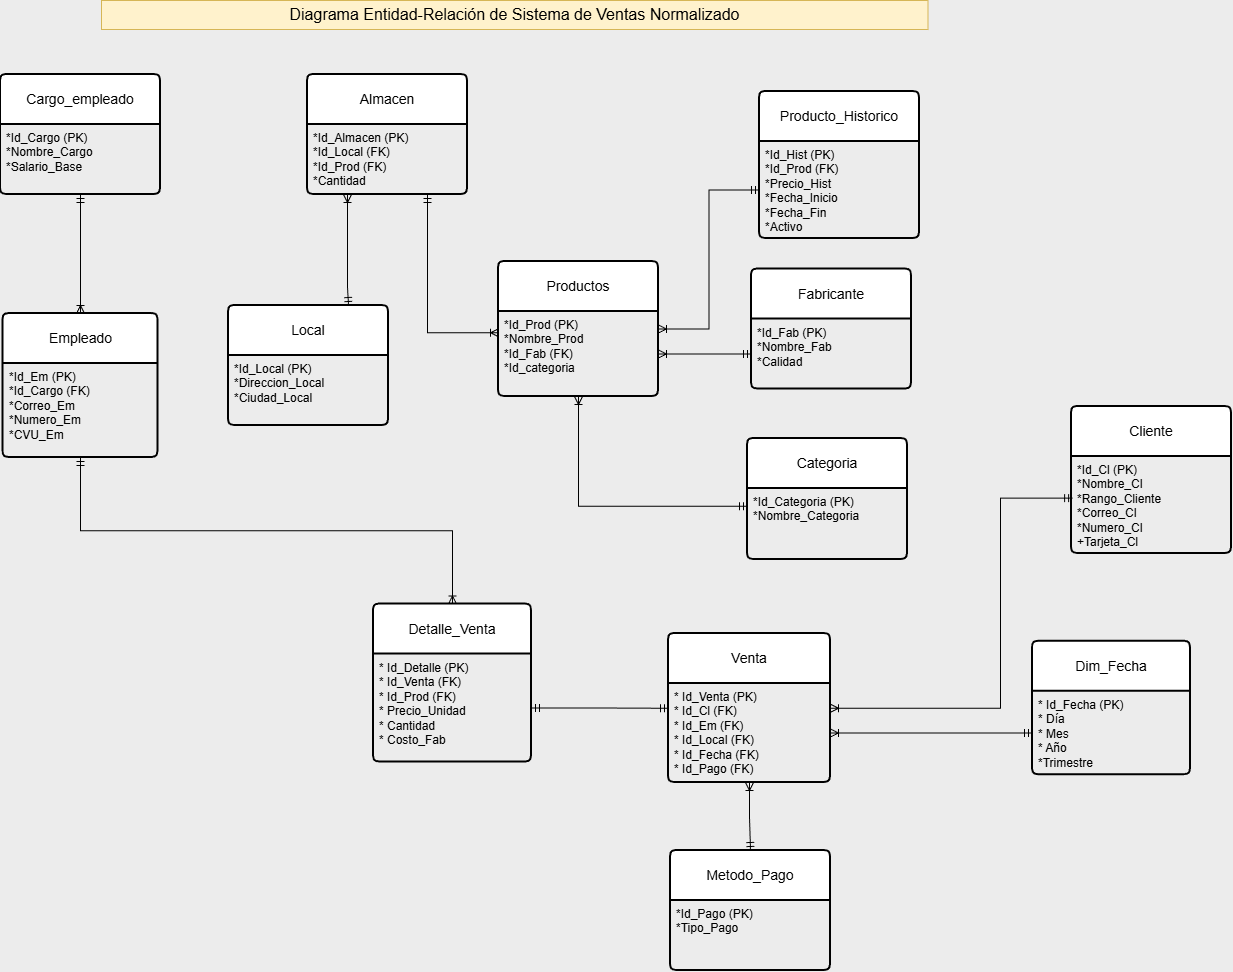

The diagram above was exported from draw.io. Its source (the exported page's mxGraphModel, read from the mxfile embedded in the PNG):
<mxGraphModel dx="1783" dy="1451" grid="0" gridSize="10" guides="1" tooltips="1" connect="1" arrows="1" fold="1" page="0" pageScale="1" pageWidth="1169" pageHeight="827" background="#ECECEC" math="0" shadow="0">
  <root>
    <mxCell id="0" />
    <mxCell id="1" parent="0" />
    <mxCell id="iIJ8BbOLW_WqsTIWEbPj-4" edge="1" parent="1" source="KYRJqhqzZIeS8OYH1BV3-2" style="edgeStyle=orthogonalEdgeStyle;rounded=0;orthogonalLoop=1;jettySize=auto;html=1;entryX=1;entryY=0.25;entryDx=0;entryDy=0;exitX=0.007;exitY=0.429;exitDx=0;exitDy=0;endArrow=ERoneToMany;endFill=0;startArrow=ERmandOne;startFill=0;exitPerimeter=0;" target="KYRJqhqzZIeS8OYH1BV3-26">
      <mxGeometry relative="1" as="geometry">
        <Array as="points">
          <mxPoint x="1244" y="462" />
          <mxPoint x="1244" y="672" />
        </Array>
      </mxGeometry>
    </mxCell>
    <mxCell id="KYRJqhqzZIeS8OYH1BV3-1" parent="1" style="swimlane;childLayout=stackLayout;horizontal=1;startSize=50;horizontalStack=0;rounded=1;fontSize=14;fontStyle=0;strokeWidth=2;resizeParent=0;resizeLast=1;shadow=0;dashed=0;align=center;arcSize=4;whiteSpace=wrap;html=1;" value="Cliente" vertex="1">
      <mxGeometry height="147" width="160" x="1315" y="370" as="geometry" />
    </mxCell>
    <mxCell id="KYRJqhqzZIeS8OYH1BV3-2" parent="KYRJqhqzZIeS8OYH1BV3-1" style="align=left;strokeColor=none;fillColor=none;spacingLeft=4;spacingRight=4;fontSize=12;verticalAlign=top;resizable=0;rotatable=0;part=1;html=1;whiteSpace=wrap;" value="*Id_Cl (PK)&lt;div&gt;*Nombre_Cl&lt;br&gt;&lt;div&gt;&lt;span style=&quot;background-color: transparent; color: light-dark(rgb(0, 0, 0), rgb(255, 255, 255));&quot;&gt;*&lt;/span&gt;&lt;span style=&quot;background-color: transparent; color: light-dark(rgb(0, 0, 0), rgb(255, 255, 255));&quot;&gt;Rango_Cliente&lt;/span&gt;&lt;/div&gt;&lt;div&gt;&lt;span style=&quot;background-color: transparent; color: light-dark(rgb(0, 0, 0), rgb(255, 255, 255));&quot;&gt;*Correo_Cl&lt;/span&gt;&lt;/div&gt;&lt;div&gt;*Numero&lt;span style=&quot;background-color: transparent; color: light-dark(rgb(0, 0, 0), rgb(255, 255, 255));&quot;&gt;_Cl&lt;/span&gt;&lt;/div&gt;&lt;div&gt;+Tarjeta&lt;span style=&quot;background-color: transparent; color: light-dark(rgb(0, 0, 0), rgb(255, 255, 255));&quot;&gt;_Cl&lt;br&gt;&lt;/span&gt;&lt;/div&gt;&lt;/div&gt;" vertex="1">
      <mxGeometry height="97" width="160" y="50" as="geometry" />
    </mxCell>
    <mxCell id="YLYUQdvDu1BDAS3eCAJl-5" edge="1" parent="1" source="KYRJqhqzZIeS8OYH1BV3-3" style="edgeStyle=orthogonalEdgeStyle;rounded=0;orthogonalLoop=1;jettySize=auto;html=1;entryX=0.5;entryY=1;entryDx=0;entryDy=0;endArrow=ERmandOne;endFill=0;startArrow=ERoneToMany;startFill=0;" target="KYRJqhqzZIeS8OYH1BV3-18">
      <mxGeometry relative="1" as="geometry" />
    </mxCell>
    <mxCell id="KYRJqhqzZIeS8OYH1BV3-3" parent="1" style="swimlane;childLayout=stackLayout;horizontal=1;startSize=50;horizontalStack=0;rounded=1;fontSize=14;fontStyle=0;strokeWidth=2;resizeParent=0;resizeLast=1;shadow=0;dashed=0;align=center;arcSize=4;whiteSpace=wrap;html=1;" value="Empleado" vertex="1">
      <mxGeometry height="144" width="155" x="246.5" y="277" as="geometry" />
    </mxCell>
    <mxCell id="KYRJqhqzZIeS8OYH1BV3-4" parent="KYRJqhqzZIeS8OYH1BV3-3" style="align=left;strokeColor=none;fillColor=none;spacingLeft=4;spacingRight=4;fontSize=12;verticalAlign=top;resizable=0;rotatable=0;part=1;html=1;whiteSpace=wrap;" value="*Id_Em (PK)&lt;div&gt;*Id_Cargo (FK)&lt;br&gt;&lt;div&gt;&lt;div&gt;*Correo&lt;span style=&quot;background-color: transparent; color: light-dark(rgb(0, 0, 0), rgb(255, 255, 255));&quot;&gt;_Em&lt;/span&gt;&lt;/div&gt;&lt;div&gt;*Numero&lt;span style=&quot;background-color: transparent; color: light-dark(rgb(0, 0, 0), rgb(255, 255, 255));&quot;&gt;_Em&lt;/span&gt;&lt;/div&gt;&lt;div&gt;*CVU&lt;span style=&quot;background-color: transparent; color: light-dark(rgb(0, 0, 0), rgb(255, 255, 255));&quot;&gt;_Em&lt;/span&gt;&lt;/div&gt;&lt;div&gt;&lt;br&gt;&lt;/div&gt;&lt;/div&gt;&lt;/div&gt;" vertex="1">
      <mxGeometry height="94" width="155" y="50" as="geometry" />
    </mxCell>
    <mxCell id="YLYUQdvDu1BDAS3eCAJl-29" edge="1" parent="1" source="KYRJqhqzZIeS8OYH1BV3-5" style="edgeStyle=orthogonalEdgeStyle;rounded=0;orthogonalLoop=1;jettySize=auto;html=1;entryX=0;entryY=0.5;entryDx=0;entryDy=0;endArrow=ERmandOne;endFill=0;startArrow=ERoneToMany;startFill=0;" target="YLYUQdvDu1BDAS3eCAJl-26">
      <mxGeometry relative="1" as="geometry" />
    </mxCell>
    <mxCell id="KYRJqhqzZIeS8OYH1BV3-5" parent="1" style="swimlane;childLayout=stackLayout;horizontal=1;startSize=50;horizontalStack=0;rounded=1;fontSize=14;fontStyle=0;strokeWidth=2;resizeParent=0;resizeLast=1;shadow=0;dashed=0;align=center;arcSize=4;whiteSpace=wrap;html=1;" value="Productos" vertex="1">
      <mxGeometry height="135" width="160" x="742" y="225" as="geometry" />
    </mxCell>
    <mxCell id="KYRJqhqzZIeS8OYH1BV3-6" parent="KYRJqhqzZIeS8OYH1BV3-5" style="align=left;strokeColor=none;fillColor=none;spacingLeft=4;spacingRight=4;fontSize=12;verticalAlign=top;resizable=0;rotatable=0;part=1;html=1;whiteSpace=wrap;" value="*Id_Prod (PK)&lt;div&gt;*Nombre_Prod&lt;br&gt;&lt;div&gt;*Id_Fab&amp;nbsp;&lt;span style=&quot;color: light-dark(rgb(0, 0, 0), rgb(255, 255, 255)); background-color: transparent;&quot;&gt;(FK)&lt;/span&gt;&lt;div&gt;*Id_categoria&lt;/div&gt;&lt;div&gt;&lt;br&gt;&lt;div&gt;&lt;br&gt;&lt;/div&gt;&lt;/div&gt;&lt;/div&gt;&lt;/div&gt;" vertex="1">
      <mxGeometry height="85" width="160" y="50" as="geometry" />
    </mxCell>
    <mxCell id="KYRJqhqzZIeS8OYH1BV3-7" parent="1" style="swimlane;childLayout=stackLayout;horizontal=1;startSize=50;horizontalStack=0;rounded=1;fontSize=14;fontStyle=0;strokeWidth=2;resizeParent=0;resizeLast=1;shadow=0;dashed=0;align=center;arcSize=4;whiteSpace=wrap;html=1;" value="Categoria" vertex="1">
      <mxGeometry height="121" width="160" x="991" y="402" as="geometry" />
    </mxCell>
    <mxCell id="KYRJqhqzZIeS8OYH1BV3-8" parent="KYRJqhqzZIeS8OYH1BV3-7" style="align=left;strokeColor=none;fillColor=none;spacingLeft=4;spacingRight=4;fontSize=12;verticalAlign=top;resizable=0;rotatable=0;part=1;html=1;whiteSpace=wrap;" value="*Id_Categoria (PK)&lt;div&gt;&lt;div&gt;*Nombre_Categoria&lt;/div&gt;&lt;/div&gt;" vertex="1">
      <mxGeometry height="71" width="160" y="50" as="geometry" />
    </mxCell>
    <mxCell id="KYRJqhqzZIeS8OYH1BV3-13" parent="1" style="swimlane;childLayout=stackLayout;horizontal=1;startSize=50;horizontalStack=0;rounded=1;fontSize=14;fontStyle=0;strokeWidth=2;resizeParent=0;resizeLast=1;shadow=0;dashed=0;align=center;arcSize=4;whiteSpace=wrap;html=1;" value="Fabricante" vertex="1">
      <mxGeometry height="120" width="160" x="995" y="232.5" as="geometry" />
    </mxCell>
    <mxCell id="KYRJqhqzZIeS8OYH1BV3-14" parent="KYRJqhqzZIeS8OYH1BV3-13" style="align=left;strokeColor=none;fillColor=none;spacingLeft=4;spacingRight=4;fontSize=12;verticalAlign=top;resizable=0;rotatable=0;part=1;html=1;whiteSpace=wrap;" value="*Id_Fab (PK)&lt;div&gt;*Nombre_Fab&lt;br&gt;&lt;div&gt;*Calidad&lt;/div&gt;&lt;/div&gt;" vertex="1">
      <mxGeometry height="70" width="160" y="50" as="geometry" />
    </mxCell>
    <mxCell id="KYRJqhqzZIeS8OYH1BV3-15" parent="1" style="swimlane;childLayout=stackLayout;horizontal=1;startSize=50;horizontalStack=0;rounded=1;fontSize=14;fontStyle=0;strokeWidth=2;resizeParent=0;resizeLast=1;shadow=0;dashed=0;align=center;arcSize=4;whiteSpace=wrap;html=1;" value="Local" vertex="1">
      <mxGeometry height="120" width="160" x="472" y="269" as="geometry" />
    </mxCell>
    <mxCell id="KYRJqhqzZIeS8OYH1BV3-16" parent="KYRJqhqzZIeS8OYH1BV3-15" style="align=left;strokeColor=none;fillColor=none;spacingLeft=4;spacingRight=4;fontSize=12;verticalAlign=top;resizable=0;rotatable=0;part=1;html=1;whiteSpace=wrap;" value="&lt;div&gt;*Id_Local&amp;nbsp;&lt;span style=&quot;background-color: transparent; color: light-dark(rgb(0, 0, 0), rgb(255, 255, 255));&quot;&gt;(PK)&lt;/span&gt;&lt;/div&gt;&lt;div&gt;*Direccion_Local&lt;div&gt;*Ciudad_Local&lt;/div&gt;&lt;div&gt;&lt;br&gt;&lt;/div&gt;&lt;div&gt;&lt;br&gt;&lt;div&gt;&lt;br&gt;&lt;/div&gt;&lt;/div&gt;&lt;/div&gt;" vertex="1">
      <mxGeometry height="70" width="160" y="50" as="geometry" />
    </mxCell>
    <mxCell id="KYRJqhqzZIeS8OYH1BV3-17" parent="1" style="swimlane;childLayout=stackLayout;horizontal=1;startSize=50;horizontalStack=0;rounded=1;fontSize=14;fontStyle=0;strokeWidth=2;resizeParent=0;resizeLast=1;shadow=0;dashed=0;align=center;arcSize=4;whiteSpace=wrap;html=1;" value="Cargo_empleado" vertex="1">
      <mxGeometry height="120" width="160" x="244" y="38" as="geometry" />
    </mxCell>
    <mxCell id="KYRJqhqzZIeS8OYH1BV3-18" parent="KYRJqhqzZIeS8OYH1BV3-17" style="align=left;strokeColor=none;fillColor=none;spacingLeft=4;spacingRight=4;fontSize=12;verticalAlign=top;resizable=0;rotatable=0;part=1;html=1;whiteSpace=wrap;" value="*Id_Cargo (PK)&lt;div&gt;*Nombre_Cargo&lt;/div&gt;&lt;div&gt;*Salario_Base&lt;/div&gt;" vertex="1">
      <mxGeometry height="70" width="160" y="50" as="geometry" />
    </mxCell>
    <mxCell id="KYRJqhqzZIeS8OYH1BV3-19" parent="1" style="swimlane;childLayout=stackLayout;horizontal=1;startSize=50;horizontalStack=0;rounded=1;fontSize=14;fontStyle=0;strokeWidth=2;resizeParent=0;resizeLast=1;shadow=0;dashed=0;align=center;arcSize=4;whiteSpace=wrap;html=1;" value="Detalle_Venta" vertex="1">
      <mxGeometry height="158" width="158" x="617" y="567.5" as="geometry" />
    </mxCell>
    <mxCell id="KYRJqhqzZIeS8OYH1BV3-20" parent="KYRJqhqzZIeS8OYH1BV3-19" style="align=left;strokeColor=none;fillColor=none;spacingLeft=4;spacingRight=4;fontSize=12;verticalAlign=top;resizable=0;rotatable=0;part=1;html=1;whiteSpace=wrap;" value="&lt;div&gt;* Id_Detalle (PK)&lt;br&gt;* Id_Venta (FK)&amp;nbsp;&lt;br&gt;* Id_Prod (FK)&lt;/div&gt;&lt;div&gt;* Precio_Unidad&lt;br&gt;* Cantidad&lt;br&gt;* Costo_Fab&lt;/div&gt;" vertex="1">
      <mxGeometry height="108" width="158" y="50" as="geometry" />
    </mxCell>
    <mxCell id="KYRJqhqzZIeS8OYH1BV3-22" parent="1" style="swimlane;childLayout=stackLayout;horizontal=1;startSize=50;horizontalStack=0;rounded=1;fontSize=14;fontStyle=0;strokeWidth=2;resizeParent=0;resizeLast=1;shadow=0;dashed=0;align=center;arcSize=4;whiteSpace=wrap;html=1;" value="Almacen" vertex="1">
      <mxGeometry height="120" width="160" x="551" y="38" as="geometry" />
    </mxCell>
    <mxCell id="KYRJqhqzZIeS8OYH1BV3-23" parent="KYRJqhqzZIeS8OYH1BV3-22" style="align=left;strokeColor=none;fillColor=none;spacingLeft=4;spacingRight=4;fontSize=12;verticalAlign=top;resizable=0;rotatable=0;part=1;html=1;whiteSpace=wrap;" value="*Id_Almacen (PK)&lt;div&gt;*Id_Local (FK)&lt;br&gt;&lt;div&gt;*Id_Prod (FK)&lt;div&gt;*Cantidad&lt;/div&gt;&lt;/div&gt;&lt;/div&gt;" vertex="1">
      <mxGeometry height="70" width="160" y="50" as="geometry" />
    </mxCell>
    <mxCell id="KYRJqhqzZIeS8OYH1BV3-25" parent="1" style="swimlane;childLayout=stackLayout;horizontal=1;startSize=50;horizontalStack=0;rounded=1;fontSize=14;fontStyle=0;strokeWidth=2;resizeParent=0;resizeLast=1;shadow=0;dashed=0;align=center;arcSize=4;whiteSpace=wrap;html=1;" value="Venta" vertex="1">
      <mxGeometry height="149" width="162" x="912" y="597" as="geometry" />
    </mxCell>
    <mxCell id="KYRJqhqzZIeS8OYH1BV3-26" parent="KYRJqhqzZIeS8OYH1BV3-25" style="align=left;strokeColor=none;fillColor=none;spacingLeft=4;spacingRight=4;fontSize=12;verticalAlign=top;resizable=0;rotatable=0;part=1;html=1;whiteSpace=wrap;" value="&lt;div&gt;&lt;span style=&quot;background-color: transparent; color: light-dark(rgb(0, 0, 0), rgb(255, 255, 255));&quot;&gt;* Id_Venta (PK)&lt;/span&gt;&lt;/div&gt;&lt;div&gt;* Id_Cl (FK)&lt;/div&gt;&lt;div&gt;* Id_Em (FK)&lt;/div&gt;&lt;div&gt;* Id_Local (FK)&lt;/div&gt;&lt;div&gt;* Id_Fecha (FK)&lt;/div&gt;&lt;div&gt;* Id_Pago (FK)&lt;/div&gt;" vertex="1">
      <mxGeometry height="99" width="162" y="50" as="geometry" />
    </mxCell>
    <mxCell id="YLYUQdvDu1BDAS3eCAJl-15" edge="1" parent="KYRJqhqzZIeS8OYH1BV3-25" source="KYRJqhqzZIeS8OYH1BV3-26" style="edgeStyle=orthogonalEdgeStyle;rounded=0;orthogonalLoop=1;jettySize=auto;html=1;exitX=0.5;exitY=1;exitDx=0;exitDy=0;" target="KYRJqhqzZIeS8OYH1BV3-26">
      <mxGeometry relative="1" as="geometry" />
    </mxCell>
    <mxCell id="YLYUQdvDu1BDAS3eCAJl-17" edge="1" parent="KYRJqhqzZIeS8OYH1BV3-25" source="KYRJqhqzZIeS8OYH1BV3-26" style="edgeStyle=orthogonalEdgeStyle;rounded=0;orthogonalLoop=1;jettySize=auto;html=1;exitX=0.5;exitY=1;exitDx=0;exitDy=0;" target="KYRJqhqzZIeS8OYH1BV3-26">
      <mxGeometry relative="1" as="geometry" />
    </mxCell>
    <mxCell id="YLYUQdvDu1BDAS3eCAJl-9" edge="1" parent="1" source="KYRJqhqzZIeS8OYH1BV3-6" style="edgeStyle=orthogonalEdgeStyle;rounded=0;orthogonalLoop=1;jettySize=auto;html=1;exitX=0.5;exitY=1;exitDx=0;exitDy=0;entryX=0;entryY=0.25;entryDx=0;entryDy=0;endArrow=ERmandOne;endFill=0;startArrow=ERoneToMany;startFill=0;" target="KYRJqhqzZIeS8OYH1BV3-8">
      <mxGeometry relative="1" as="geometry" />
    </mxCell>
    <mxCell id="YLYUQdvDu1BDAS3eCAJl-14" edge="1" parent="1" source="KYRJqhqzZIeS8OYH1BV3-23" style="edgeStyle=orthogonalEdgeStyle;rounded=0;orthogonalLoop=1;jettySize=auto;html=1;exitX=0.25;exitY=1;exitDx=0;exitDy=0;endArrow=ERmandOne;endFill=0;startArrow=ERoneToMany;startFill=0;entryX=0.75;entryY=0;entryDx=0;entryDy=0;" target="KYRJqhqzZIeS8OYH1BV3-15">
      <mxGeometry relative="1" as="geometry">
        <Array as="points">
          <mxPoint x="591" y="250" />
        </Array>
        <mxPoint x="591" y="244" as="targetPoint" />
      </mxGeometry>
    </mxCell>
    <mxCell id="YLYUQdvDu1BDAS3eCAJl-16" edge="1" parent="1" source="KYRJqhqzZIeS8OYH1BV3-4" style="edgeStyle=orthogonalEdgeStyle;rounded=0;orthogonalLoop=1;jettySize=auto;html=1;exitX=0.5;exitY=1;exitDx=0;exitDy=0;entryX=0.5;entryY=0;entryDx=0;entryDy=0;endArrow=ERoneToMany;endFill=0;startArrow=ERmandOne;startFill=0;" target="KYRJqhqzZIeS8OYH1BV3-19">
      <mxGeometry relative="1" as="geometry" />
    </mxCell>
    <mxCell id="YLYUQdvDu1BDAS3eCAJl-19" parent="1" style="swimlane;childLayout=stackLayout;horizontal=1;startSize=50;horizontalStack=0;rounded=1;fontSize=14;fontStyle=0;strokeWidth=2;resizeParent=0;resizeLast=1;shadow=0;dashed=0;align=center;arcSize=4;whiteSpace=wrap;html=1;" value="Dim_Fecha" vertex="1">
      <mxGeometry height="133.5" width="158" x="1276" y="604.75" as="geometry" />
    </mxCell>
    <mxCell id="YLYUQdvDu1BDAS3eCAJl-20" parent="YLYUQdvDu1BDAS3eCAJl-19" style="align=left;strokeColor=none;fillColor=none;spacingLeft=4;spacingRight=4;fontSize=12;verticalAlign=top;resizable=0;rotatable=0;part=1;html=1;whiteSpace=wrap;" value="* Id_Fecha (PK)&lt;br&gt;* Día&lt;br&gt;* Mes&lt;br&gt;* Año&lt;br&gt;*Trimestre" vertex="1">
      <mxGeometry height="83.5" width="158" y="50" as="geometry" />
    </mxCell>
    <mxCell id="YLYUQdvDu1BDAS3eCAJl-23" edge="1" parent="1" source="KYRJqhqzZIeS8OYH1BV3-20" style="edgeStyle=orthogonalEdgeStyle;rounded=0;orthogonalLoop=1;jettySize=auto;html=1;entryX=0;entryY=0.25;entryDx=0;entryDy=0;endArrow=ERmandOne;endFill=0;startArrow=ERmandOne;startFill=0;" target="KYRJqhqzZIeS8OYH1BV3-26">
      <mxGeometry relative="1" as="geometry" />
    </mxCell>
    <mxCell id="YLYUQdvDu1BDAS3eCAJl-25" parent="1" style="swimlane;childLayout=stackLayout;horizontal=1;startSize=50;horizontalStack=0;rounded=1;fontSize=14;fontStyle=0;strokeWidth=2;resizeParent=0;resizeLast=1;shadow=0;dashed=0;align=center;arcSize=4;whiteSpace=wrap;html=1;" value="Producto_Historico" vertex="1">
      <mxGeometry height="147" width="160" x="1003" y="55" as="geometry" />
    </mxCell>
    <mxCell id="YLYUQdvDu1BDAS3eCAJl-26" parent="YLYUQdvDu1BDAS3eCAJl-25" style="align=left;strokeColor=none;fillColor=none;spacingLeft=4;spacingRight=4;fontSize=12;verticalAlign=top;resizable=0;rotatable=0;part=1;html=1;whiteSpace=wrap;" value="&lt;div&gt;*Id_Hist (PK)&lt;/div&gt;*Id_Prod (FK)&lt;div&gt;*Precio_Hist&lt;/div&gt;&lt;div&gt;*Fecha_Inicio&lt;/div&gt;&lt;div&gt;*Fecha_Fin&lt;/div&gt;&lt;div&gt;*Activo&lt;/div&gt;&lt;div&gt;&lt;br&gt;&lt;/div&gt;" vertex="1">
      <mxGeometry height="97" width="160" y="50" as="geometry" />
    </mxCell>
    <mxCell id="YLYUQdvDu1BDAS3eCAJl-37" edge="1" parent="1" source="KYRJqhqzZIeS8OYH1BV3-6" style="edgeStyle=orthogonalEdgeStyle;rounded=0;orthogonalLoop=1;jettySize=auto;html=1;entryX=0;entryY=0.5;entryDx=0;entryDy=0;endArrow=ERmandOne;endFill=0;startArrow=ERoneToMany;startFill=0;" target="KYRJqhqzZIeS8OYH1BV3-14">
      <mxGeometry relative="1" as="geometry" />
    </mxCell>
    <mxCell id="YLYUQdvDu1BDAS3eCAJl-38" edge="1" parent="1" source="KYRJqhqzZIeS8OYH1BV3-23" style="edgeStyle=orthogonalEdgeStyle;rounded=0;orthogonalLoop=1;jettySize=auto;html=1;exitX=0.75;exitY=1;exitDx=0;exitDy=0;entryX=0;entryY=0.25;entryDx=0;entryDy=0;endArrow=ERoneToMany;endFill=0;startArrow=ERmandOne;startFill=0;" target="KYRJqhqzZIeS8OYH1BV3-6">
      <mxGeometry relative="1" as="geometry" />
    </mxCell>
    <mxCell id="YLYUQdvDu1BDAS3eCAJl-41" edge="1" parent="1" source="KYRJqhqzZIeS8OYH1BV3-26" style="edgeStyle=orthogonalEdgeStyle;rounded=0;orthogonalLoop=1;jettySize=auto;html=1;exitX=1;exitY=0.5;exitDx=0;exitDy=0;entryX=0;entryY=0.5;entryDx=0;entryDy=0;endArrow=ERmandOne;endFill=0;startArrow=ERoneToMany;startFill=0;" target="YLYUQdvDu1BDAS3eCAJl-20">
      <mxGeometry relative="1" as="geometry" />
    </mxCell>
    <mxCell id="YLYUQdvDu1BDAS3eCAJl-42" parent="1" style="swimlane;childLayout=stackLayout;horizontal=1;startSize=50;horizontalStack=0;rounded=1;fontSize=14;fontStyle=0;strokeWidth=2;resizeParent=0;resizeLast=1;shadow=0;dashed=0;align=center;arcSize=4;whiteSpace=wrap;html=1;" value="Metodo_Pago" vertex="1">
      <mxGeometry height="120" width="160" x="914" y="814" as="geometry" />
    </mxCell>
    <mxCell id="YLYUQdvDu1BDAS3eCAJl-43" parent="YLYUQdvDu1BDAS3eCAJl-42" style="align=left;strokeColor=none;fillColor=none;spacingLeft=4;spacingRight=4;fontSize=12;verticalAlign=top;resizable=0;rotatable=0;part=1;html=1;whiteSpace=wrap;" value="*Id_Pago (PK)&lt;div&gt;*Tipo_Pago&lt;/div&gt;" vertex="1">
      <mxGeometry height="70" width="160" y="50" as="geometry" />
    </mxCell>
    <mxCell id="YLYUQdvDu1BDAS3eCAJl-44" edge="1" parent="1" source="KYRJqhqzZIeS8OYH1BV3-26" style="edgeStyle=orthogonalEdgeStyle;rounded=0;orthogonalLoop=1;jettySize=auto;html=1;exitX=0.5;exitY=1;exitDx=0;exitDy=0;entryX=0.5;entryY=0;entryDx=0;entryDy=0;endArrow=ERmandOne;endFill=0;startArrow=ERoneToMany;startFill=0;" target="YLYUQdvDu1BDAS3eCAJl-42">
      <mxGeometry relative="1" as="geometry" />
    </mxCell>
    <mxCell id="YLYUQdvDu1BDAS3eCAJl-46" parent="1" style="rounded=0;whiteSpace=wrap;html=1;fillColor=#fff2cc;strokeColor=#d6b656;" value="&lt;font style=&quot;font-size: 16px;&quot;&gt;Diagrama Entidad-Relación de Sistema de Ventas Normalizado&lt;/font&gt;" vertex="1">
      <mxGeometry height="29" width="826.5" x="345" y="-36" as="geometry" />
    </mxCell>
  </root>
</mxGraphModel>